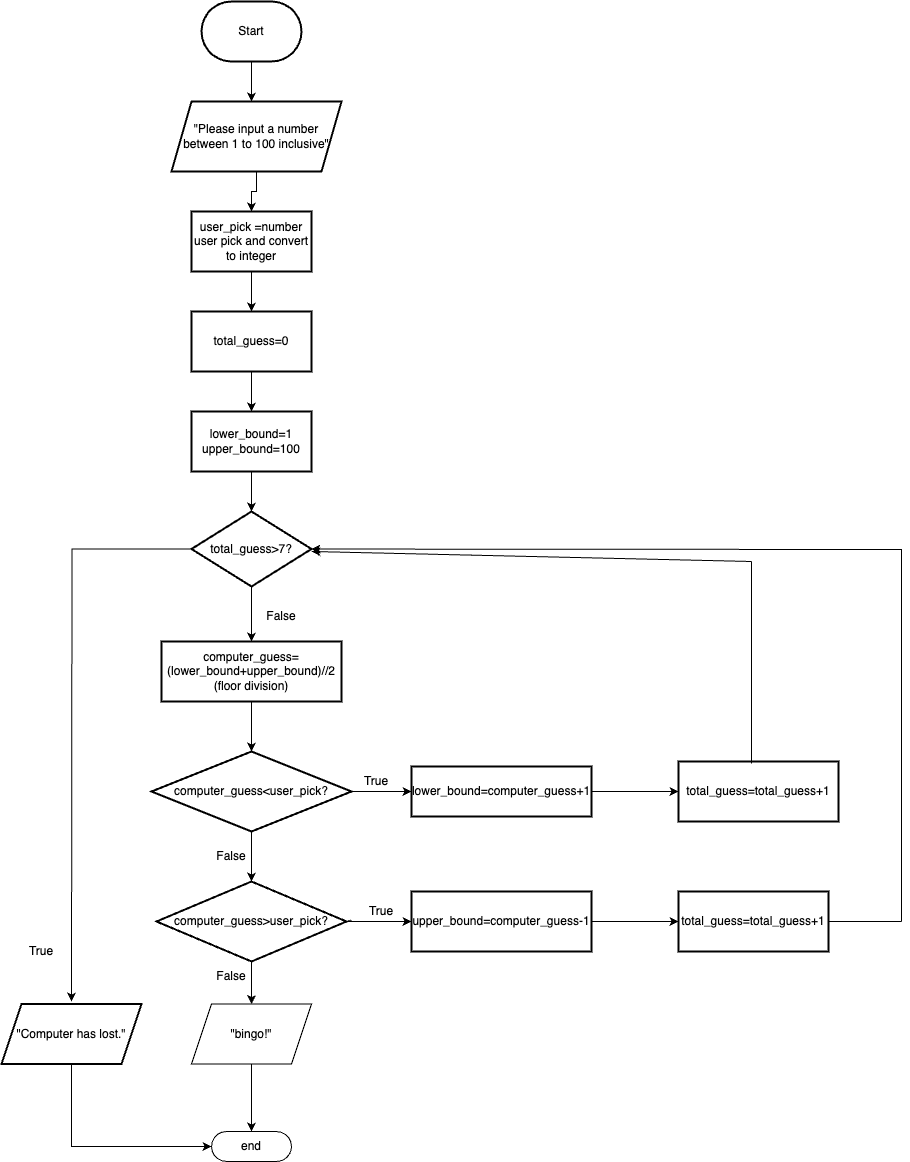

The diagram above was exported from draw.io. Its source (the exported page's mxGraphModel, read from the mxfile embedded in the PNG):
<mxGraphModel dx="2261" dy="742" grid="1" gridSize="10" guides="1" tooltips="1" connect="1" arrows="1" fold="1" page="1" pageScale="1" pageWidth="827" pageHeight="1169" math="0" shadow="0">
  <root>
    <mxCell id="0" />
    <mxCell id="1" parent="0" />
    <mxCell id="g4gXIRk081IBuNWjfbHW-3" value="" style="edgeStyle=orthogonalEdgeStyle;rounded=0;orthogonalLoop=1;jettySize=auto;html=1;" parent="1" source="g4gXIRk081IBuNWjfbHW-1" target="g4gXIRk081IBuNWjfbHW-2" edge="1">
      <mxGeometry relative="1" as="geometry">
        <Array as="points">
          <mxPoint x="240" y="130" />
          <mxPoint x="240" y="130" />
        </Array>
      </mxGeometry>
    </mxCell>
    <mxCell id="g4gXIRk081IBuNWjfbHW-1" value="Start" style="strokeWidth=2;html=1;shape=mxgraph.dfd.start;whiteSpace=wrap;dashed=0;" parent="1" vertex="1">
      <mxGeometry x="190" y="20" width="100" height="60" as="geometry" />
    </mxCell>
    <mxCell id="g4gXIRk081IBuNWjfbHW-5" value="" style="edgeStyle=orthogonalEdgeStyle;rounded=0;orthogonalLoop=1;jettySize=auto;html=1;" parent="1" source="g4gXIRk081IBuNWjfbHW-2" target="g4gXIRk081IBuNWjfbHW-4" edge="1">
      <mxGeometry relative="1" as="geometry" />
    </mxCell>
    <mxCell id="g4gXIRk081IBuNWjfbHW-2" value="&quot;Please input a number between 1 to 100 inclusive&quot;" style="shape=parallelogram;perimeter=parallelogramPerimeter;whiteSpace=wrap;html=1;fixedSize=1;strokeWidth=2;" parent="1" vertex="1">
      <mxGeometry x="160" y="120" width="170" height="70" as="geometry" />
    </mxCell>
    <mxCell id="g4gXIRk081IBuNWjfbHW-7" value="" style="edgeStyle=orthogonalEdgeStyle;rounded=0;orthogonalLoop=1;jettySize=auto;html=1;" parent="1" source="g4gXIRk081IBuNWjfbHW-4" target="g4gXIRk081IBuNWjfbHW-6" edge="1">
      <mxGeometry relative="1" as="geometry" />
    </mxCell>
    <mxCell id="g4gXIRk081IBuNWjfbHW-4" value="user_pick =number user pick and convert to integer" style="whiteSpace=wrap;html=1;strokeWidth=2;" parent="1" vertex="1">
      <mxGeometry x="180" y="230" width="120" height="60" as="geometry" />
    </mxCell>
    <mxCell id="g4gXIRk081IBuNWjfbHW-9" value="" style="edgeStyle=orthogonalEdgeStyle;rounded=0;orthogonalLoop=1;jettySize=auto;html=1;" parent="1" source="g4gXIRk081IBuNWjfbHW-6" target="g4gXIRk081IBuNWjfbHW-8" edge="1">
      <mxGeometry relative="1" as="geometry" />
    </mxCell>
    <mxCell id="5IFfesEZ2boxQrTM9y4s-5" value="" style="edgeStyle=orthogonalEdgeStyle;rounded=0;orthogonalLoop=1;jettySize=auto;html=1;" parent="1" source="g4gXIRk081IBuNWjfbHW-6" target="g4gXIRk081IBuNWjfbHW-8" edge="1">
      <mxGeometry relative="1" as="geometry" />
    </mxCell>
    <mxCell id="g4gXIRk081IBuNWjfbHW-6" value="total_guess=0" style="whiteSpace=wrap;html=1;strokeWidth=2;" parent="1" vertex="1">
      <mxGeometry x="180" y="330" width="120" height="60" as="geometry" />
    </mxCell>
    <mxCell id="g4gXIRk081IBuNWjfbHW-8" value="lower_bound=1&lt;br&gt;upper_bound=100" style="whiteSpace=wrap;html=1;strokeWidth=2;" parent="1" vertex="1">
      <mxGeometry x="180" y="430" width="120" height="60" as="geometry" />
    </mxCell>
    <mxCell id="g4gXIRk081IBuNWjfbHW-15" value="" style="edgeStyle=orthogonalEdgeStyle;rounded=0;orthogonalLoop=1;jettySize=auto;html=1;" parent="1" source="g4gXIRk081IBuNWjfbHW-12" edge="1">
      <mxGeometry relative="1" as="geometry">
        <mxPoint x="60" y="1020" as="targetPoint" />
      </mxGeometry>
    </mxCell>
    <mxCell id="g4gXIRk081IBuNWjfbHW-12" value="total_guess&amp;gt;7?" style="rhombus;whiteSpace=wrap;html=1;strokeWidth=2;" parent="1" vertex="1">
      <mxGeometry x="180" y="530" width="120" height="75" as="geometry" />
    </mxCell>
    <mxCell id="g4gXIRk081IBuNWjfbHW-17" value="" style="edgeStyle=orthogonalEdgeStyle;rounded=0;orthogonalLoop=1;jettySize=auto;html=1;exitX=0.5;exitY=1;exitDx=0;exitDy=0;" parent="1" source="g4gXIRk081IBuNWjfbHW-14" target="g4gXIRk081IBuNWjfbHW-16" edge="1">
      <mxGeometry relative="1" as="geometry">
        <Array as="points">
          <mxPoint x="60" y="1165" />
        </Array>
      </mxGeometry>
    </mxCell>
    <mxCell id="g4gXIRk081IBuNWjfbHW-14" value="&quot;Computer has lost.&quot;" style="shape=parallelogram;perimeter=parallelogramPerimeter;whiteSpace=wrap;html=1;fixedSize=1;strokeWidth=2;" parent="1" vertex="1">
      <mxGeometry x="-10" y="1022.5" width="140" height="60" as="geometry" />
    </mxCell>
    <mxCell id="g4gXIRk081IBuNWjfbHW-16" value="end" style="html=1;dashed=0;whiteSpace=wrap;shape=mxgraph.dfd.start" parent="1" vertex="1">
      <mxGeometry x="200" y="1150" width="80" height="30" as="geometry" />
    </mxCell>
    <mxCell id="g4gXIRk081IBuNWjfbHW-18" value="True" style="text;html=1;strokeColor=none;fillColor=none;align=center;verticalAlign=middle;whiteSpace=wrap;rounded=0;" parent="1" vertex="1">
      <mxGeometry y="960" width="60" height="20" as="geometry" />
    </mxCell>
    <mxCell id="g4gXIRk081IBuNWjfbHW-23" value="" style="edgeStyle=orthogonalEdgeStyle;rounded=0;orthogonalLoop=1;jettySize=auto;html=1;entryX=0.5;entryY=0;entryDx=0;entryDy=0;exitX=0.5;exitY=1;exitDx=0;exitDy=0;" parent="1" source="g4gXIRk081IBuNWjfbHW-19" target="g4gXIRk081IBuNWjfbHW-22" edge="1">
      <mxGeometry relative="1" as="geometry">
        <mxPoint x="530" y="640" as="targetPoint" />
        <Array as="points">
          <mxPoint x="240" y="740" />
          <mxPoint x="240" y="740" />
        </Array>
        <mxPoint x="530" y="530" as="sourcePoint" />
      </mxGeometry>
    </mxCell>
    <mxCell id="g4gXIRk081IBuNWjfbHW-19" value="computer_guess=(lower_bound+upper_bound)//2&lt;br&gt;(floor division)" style="whiteSpace=wrap;html=1;strokeWidth=2;" parent="1" vertex="1">
      <mxGeometry x="150" y="660" width="180" height="60" as="geometry" />
    </mxCell>
    <mxCell id="g4gXIRk081IBuNWjfbHW-21" value="False" style="text;html=1;strokeColor=none;fillColor=none;align=center;verticalAlign=middle;whiteSpace=wrap;rounded=0;" parent="1" vertex="1">
      <mxGeometry x="240" y="620" width="60" height="30" as="geometry" />
    </mxCell>
    <mxCell id="g4gXIRk081IBuNWjfbHW-25" value="" style="edgeStyle=orthogonalEdgeStyle;rounded=0;orthogonalLoop=1;jettySize=auto;html=1;" parent="1" source="g4gXIRk081IBuNWjfbHW-22" target="g4gXIRk081IBuNWjfbHW-24" edge="1">
      <mxGeometry relative="1" as="geometry" />
    </mxCell>
    <mxCell id="g4gXIRk081IBuNWjfbHW-22" value="computer_guess&amp;lt;user_pick?" style="rhombus;whiteSpace=wrap;html=1;strokeWidth=2;" parent="1" vertex="1">
      <mxGeometry x="140" y="770" width="200" height="80" as="geometry" />
    </mxCell>
    <mxCell id="g4gXIRk081IBuNWjfbHW-27" value="" style="edgeStyle=orthogonalEdgeStyle;rounded=0;orthogonalLoop=1;jettySize=auto;html=1;" parent="1" source="g4gXIRk081IBuNWjfbHW-24" target="g4gXIRk081IBuNWjfbHW-26" edge="1">
      <mxGeometry relative="1" as="geometry" />
    </mxCell>
    <mxCell id="g4gXIRk081IBuNWjfbHW-24" value="lower_bound=computer_guess+1" style="whiteSpace=wrap;html=1;strokeWidth=2;" parent="1" vertex="1">
      <mxGeometry x="400" y="785" width="180" height="50" as="geometry" />
    </mxCell>
    <mxCell id="g4gXIRk081IBuNWjfbHW-26" value="total_guess=total_guess+1" style="whiteSpace=wrap;html=1;strokeWidth=2;" parent="1" vertex="1">
      <mxGeometry x="667" y="780" width="160" height="60" as="geometry" />
    </mxCell>
    <mxCell id="g4gXIRk081IBuNWjfbHW-32" value="" style="endArrow=classic;html=1;rounded=0;" parent="1" edge="1">
      <mxGeometry width="50" height="50" relative="1" as="geometry">
        <mxPoint x="740" y="580" as="sourcePoint" />
        <mxPoint x="300" y="570" as="targetPoint" />
      </mxGeometry>
    </mxCell>
    <mxCell id="g4gXIRk081IBuNWjfbHW-33" value="" style="endArrow=none;html=1;rounded=0;entryX=0.456;entryY=0.033;entryDx=0;entryDy=0;entryPerimeter=0;" parent="1" target="g4gXIRk081IBuNWjfbHW-26" edge="1">
      <mxGeometry width="50" height="50" relative="1" as="geometry">
        <mxPoint x="740" y="580" as="sourcePoint" />
        <mxPoint x="440" y="580" as="targetPoint" />
      </mxGeometry>
    </mxCell>
    <mxCell id="g4gXIRk081IBuNWjfbHW-34" value="True" style="text;html=1;strokeColor=none;fillColor=none;align=center;verticalAlign=middle;whiteSpace=wrap;rounded=0;" parent="1" vertex="1">
      <mxGeometry x="335" y="790" width="60" height="20" as="geometry" />
    </mxCell>
    <mxCell id="g4gXIRk081IBuNWjfbHW-35" value="computer_guess&amp;gt;user_pick?" style="rhombus;whiteSpace=wrap;html=1;strokeWidth=2;" parent="1" vertex="1">
      <mxGeometry x="145" y="900" width="190" height="80" as="geometry" />
    </mxCell>
    <mxCell id="g4gXIRk081IBuNWjfbHW-36" value="" style="endArrow=classic;html=1;rounded=0;exitX=0.5;exitY=1;exitDx=0;exitDy=0;" parent="1" source="g4gXIRk081IBuNWjfbHW-22" target="g4gXIRk081IBuNWjfbHW-35" edge="1">
      <mxGeometry width="50" height="50" relative="1" as="geometry">
        <mxPoint x="390" y="630" as="sourcePoint" />
        <mxPoint x="910" y="570" as="targetPoint" />
      </mxGeometry>
    </mxCell>
    <mxCell id="g4gXIRk081IBuNWjfbHW-37" value="False" style="text;html=1;strokeColor=none;fillColor=none;align=center;verticalAlign=middle;whiteSpace=wrap;rounded=0;" parent="1" vertex="1">
      <mxGeometry x="190" y="860" width="60" height="30" as="geometry" />
    </mxCell>
    <mxCell id="g4gXIRk081IBuNWjfbHW-44" value="" style="edgeStyle=orthogonalEdgeStyle;rounded=0;orthogonalLoop=1;jettySize=auto;html=1;exitX=1;exitY=0.5;exitDx=0;exitDy=0;" parent="1" source="g4gXIRk081IBuNWjfbHW-35" target="g4gXIRk081IBuNWjfbHW-46" edge="1">
      <mxGeometry relative="1" as="geometry">
        <mxPoint x="1005" y="610" as="sourcePoint" />
      </mxGeometry>
    </mxCell>
    <mxCell id="g4gXIRk081IBuNWjfbHW-45" value="" style="edgeStyle=orthogonalEdgeStyle;rounded=0;orthogonalLoop=1;jettySize=auto;html=1;entryX=0;entryY=0.5;entryDx=0;entryDy=0;" parent="1" source="g4gXIRk081IBuNWjfbHW-46" target="g4gXIRk081IBuNWjfbHW-48" edge="1">
      <mxGeometry relative="1" as="geometry">
        <mxPoint x="1005" y="840" as="targetPoint" />
      </mxGeometry>
    </mxCell>
    <mxCell id="g4gXIRk081IBuNWjfbHW-46" value="upper_bound=computer_guess-1" style="whiteSpace=wrap;html=1;strokeWidth=2;" parent="1" vertex="1">
      <mxGeometry x="400" y="910" width="180" height="60" as="geometry" />
    </mxCell>
    <mxCell id="g4gXIRk081IBuNWjfbHW-48" value="total_guess=total_guess+1" style="whiteSpace=wrap;html=1;strokeWidth=2;" parent="1" vertex="1">
      <mxGeometry x="667" y="910" width="150" height="60" as="geometry" />
    </mxCell>
    <mxCell id="g4gXIRk081IBuNWjfbHW-49" value="" style="endArrow=classic;html=1;rounded=0;" parent="1" target="g4gXIRk081IBuNWjfbHW-12" edge="1">
      <mxGeometry width="50" height="50" relative="1" as="geometry">
        <mxPoint x="890" y="940" as="sourcePoint" />
        <mxPoint x="280" y="590" as="targetPoint" />
        <Array as="points">
          <mxPoint x="890" y="568" />
        </Array>
      </mxGeometry>
    </mxCell>
    <mxCell id="g4gXIRk081IBuNWjfbHW-52" value="False" style="text;html=1;strokeColor=none;fillColor=none;align=center;verticalAlign=middle;whiteSpace=wrap;rounded=0;" parent="1" vertex="1">
      <mxGeometry x="190" y="980" width="60" height="30" as="geometry" />
    </mxCell>
    <mxCell id="g4gXIRk081IBuNWjfbHW-55" value="&quot;bingo!&quot;" style="shape=parallelogram;perimeter=parallelogramPerimeter;whiteSpace=wrap;html=1;fixedSize=1;" parent="1" vertex="1">
      <mxGeometry x="180" y="1022.5" width="120" height="60" as="geometry" />
    </mxCell>
    <mxCell id="g4gXIRk081IBuNWjfbHW-56" value="" style="endArrow=classic;html=1;rounded=0;exitX=0.5;exitY=1;exitDx=0;exitDy=0;entryX=0.5;entryY=0.5;entryDx=0;entryDy=-15;entryPerimeter=0;" parent="1" source="g4gXIRk081IBuNWjfbHW-55" target="g4gXIRk081IBuNWjfbHW-16" edge="1">
      <mxGeometry width="50" height="50" relative="1" as="geometry">
        <mxPoint x="730" y="650" as="sourcePoint" />
        <mxPoint x="780" y="600" as="targetPoint" />
        <Array as="points" />
      </mxGeometry>
    </mxCell>
    <mxCell id="5IFfesEZ2boxQrTM9y4s-1" value="" style="endArrow=none;html=1;rounded=0;exitX=1;exitY=0.5;exitDx=0;exitDy=0;" parent="1" source="g4gXIRk081IBuNWjfbHW-48" edge="1">
      <mxGeometry width="50" height="50" relative="1" as="geometry">
        <mxPoint x="700" y="740" as="sourcePoint" />
        <mxPoint x="890" y="940" as="targetPoint" />
      </mxGeometry>
    </mxCell>
    <mxCell id="5IFfesEZ2boxQrTM9y4s-2" value="" style="endArrow=none;html=1;rounded=0;exitX=1;exitY=0.5;exitDx=0;exitDy=0;" parent="1" source="g4gXIRk081IBuNWjfbHW-35" target="g4gXIRk081IBuNWjfbHW-47" edge="1">
      <mxGeometry width="50" height="50" relative="1" as="geometry">
        <mxPoint x="335" y="940" as="sourcePoint" />
        <mxPoint x="1200" y="570" as="targetPoint" />
      </mxGeometry>
    </mxCell>
    <mxCell id="g4gXIRk081IBuNWjfbHW-47" value="True" style="text;html=1;strokeColor=none;fillColor=none;align=center;verticalAlign=middle;whiteSpace=wrap;rounded=0;" parent="1" vertex="1">
      <mxGeometry x="340" y="920" width="60" height="20" as="geometry" />
    </mxCell>
    <mxCell id="5IFfesEZ2boxQrTM9y4s-3" value="" style="endArrow=classic;html=1;rounded=0;exitX=0.5;exitY=1;exitDx=0;exitDy=0;entryX=0.5;entryY=0;entryDx=0;entryDy=0;" parent="1" source="g4gXIRk081IBuNWjfbHW-35" target="g4gXIRk081IBuNWjfbHW-55" edge="1">
      <mxGeometry width="50" height="50" relative="1" as="geometry">
        <mxPoint x="700" y="930" as="sourcePoint" />
        <mxPoint x="750" y="880" as="targetPoint" />
      </mxGeometry>
    </mxCell>
    <mxCell id="5IFfesEZ2boxQrTM9y4s-6" value="" style="endArrow=classic;html=1;rounded=0;exitX=0.5;exitY=1;exitDx=0;exitDy=0;entryX=0.5;entryY=0;entryDx=0;entryDy=0;" parent="1" source="g4gXIRk081IBuNWjfbHW-8" target="g4gXIRk081IBuNWjfbHW-12" edge="1">
      <mxGeometry width="50" height="50" relative="1" as="geometry">
        <mxPoint x="310" y="660" as="sourcePoint" />
        <mxPoint x="360" y="610" as="targetPoint" />
      </mxGeometry>
    </mxCell>
    <mxCell id="5IFfesEZ2boxQrTM9y4s-7" value="" style="endArrow=classic;html=1;rounded=0;exitX=0.5;exitY=1;exitDx=0;exitDy=0;entryX=0.5;entryY=0;entryDx=0;entryDy=0;" parent="1" source="g4gXIRk081IBuNWjfbHW-12" target="g4gXIRk081IBuNWjfbHW-19" edge="1">
      <mxGeometry width="50" height="50" relative="1" as="geometry">
        <mxPoint x="310" y="660" as="sourcePoint" />
        <mxPoint x="360" y="610" as="targetPoint" />
      </mxGeometry>
    </mxCell>
  </root>
</mxGraphModel>